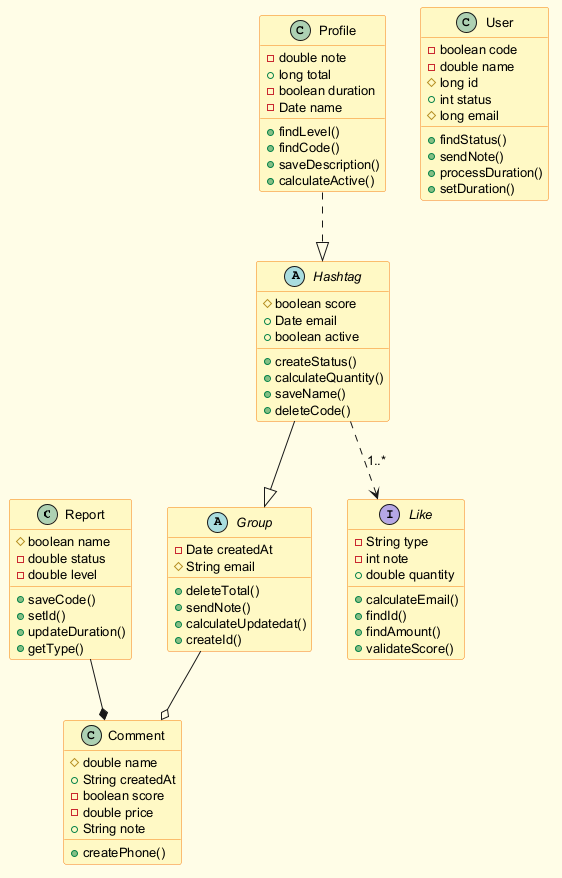

The diagram above was rendered by PlantUML. Its source (embedded in the PNG):
@startuml
skinparam backgroundColor #FFFDE7
skinparam classBackgroundColor #FFF9C4
skinparam classBorderColor #F57F17
skinparam defaultFontSize 13
class Report {
  #boolean name
  -double status
  -double level
  +saveCode()
  +setId()
  +updateDuration()
  +getType()
}
abstract class Hashtag {
  #boolean score
  +Date email
  +boolean active
  +createStatus()
  +calculateQuantity()
  +saveName()
  +deleteCode()
}
class Profile {
  -double note
  +long total
  -boolean duration
  -Date name
  +findLevel()
  +findCode()
  +saveDescription()
  +calculateActive()
}
abstract class Group {
  -Date createdAt
  #String email
  +deleteTotal()
  +sendNote()
  +calculateUpdatedat()
  +createId()
}
class Comment {
  #double name
  +String createdAt
  -boolean score
  -double price
  +String note
  +createPhone()
}
class User {
  -boolean code
  -double name
  #long id
  +int status
  #long email
  +findStatus()
  +sendNote()
  +processDuration()
  +setDuration()
}
interface Like {
  -String type
  -int note
  +double quantity
  +calculateEmail()
  +findId()
  +findAmount()
  +validateScore()
}
Hashtag --|> Group
Group --o Comment
Hashtag ..> Like : "1..*"
Report --* Comment
Profile ..|> Hashtag
@enduml